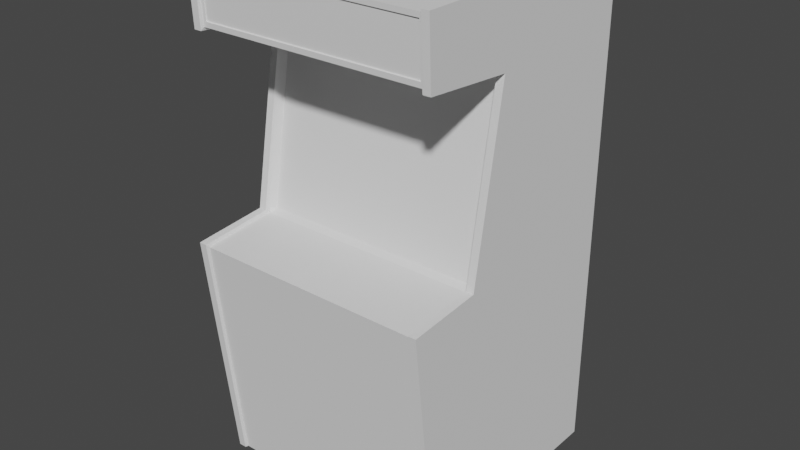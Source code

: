 # Source: machine-1.blend  (saved by Blender 2.80.75; exported with 4.5.12 LTS)
import bpy
from mathutils import Matrix  # noqa: F401  (used for matrix-valued properties, if any)

bpy.ops.wm.read_factory_settings(use_empty=True)
scene = bpy.context.scene
scene.name = 'Scene'

# ---- collections
col_collection = bpy.data.collections.new('Collection'); scene.collection.children.link(col_collection)

# ---- world
world_world = bpy.data.worlds.new('World'); scene.world = world_world
world_world.use_nodes = True; world_world.node_tree.nodes.clear()
_N = world_world.node_tree.nodes; _L = world_world.node_tree.links
n0 = _N.new('ShaderNodeOutputWorld'); n0.name = 'World Output'; n0.location = (300, 300)
n1 = _N.new('ShaderNodeBackground'); n1.name = 'Background'; n1.location = (10, 300)
n1.inputs[0].default_value = (0.05088, 0.05088, 0.05088, 1.0)
_L.new(n1.outputs[0], n0.inputs[0])
n0.is_active_output = True
world_world.color = (0.05088, 0.05088, 0.05088)
world_world.use_sun_shadow = False
world_world.sun_shadow_jitter_overblur = 0.0

# ---- meshes
me_cube_006 = bpy.data.meshes.new('Cube.006')
me_cube_006.from_pydata([(-1.0, -0.8761, 0.0), (-1.0, 1.0, 0.0), (-1.0, 1.0, 0.968), (-0.9304, 0.975, 1.987), (-0.9304, -0.8511, 0.0), (-0.9304, 0.975, 1.748), (-0.9304, 0.975, 0.9974), (-0.9304, 0.975, 1.721), (-0.9304, 0.975, 0.968), (-0.9304, 0.975, 0.0), (-0.9304, -0.975, 1.987), (-0.9304, -0.9512, 1.76), (-0.9304, -1.072, 0.9594), (-1.0, -0.9762, 1.748), (-1.0, -1.0, 2.0), (-1.0, 1.0, 2.0), (-0.938, 1.0, 0.0), (-0.938, -1.0, 2.0), (-1.0, 1.0, 1.748), (-0.938, -0.9762, 1.748), (-1.0, 1.0, 1.721), (-1.0, 1.0, 0.9974), (-1.0, -1.097, 0.9719), (-0.938, -0.2483, 1.721), (-0.938, -1.097, 0.9719), (-0.938, -0.4995, 0.9974), (-1.0, -0.4995, 0.9974), (-1.0, -0.2483, 1.721), (-0.9304, -0.2233, 1.733), (-0.938, 1.0, 2.0), (-0.938, -0.8761, 0.0), (-0.938, 1.0, 1.748), (-0.938, 1.0, 0.9974), (-0.938, 1.0, 1.721), (-0.938, 1.0, 0.968), (-1.0, -0.8394, 0.0), (-1.0, -0.9609, 2.0), (-1.0, -0.9609, 1.748), (-1.0, -0.4702, 0.9974), (-1.0, -0.2239, 1.721), (-1.0, -1.056, 0.9719), (-0.938, -0.8394, 0.0), (-0.938, -0.9609, 2.0), (-0.9304, -0.4745, 0.9849), (-0.9304, -0.8394, 0.0), (-0.9304, 0.975, 1.707), (-1.0, 1.0, 1.707), (-1.0, -0.2532, 1.707), (-0.938, 1.0, 1.707), (-1.0, -0.2287, 1.707), (-0.938, -0.2532, 1.707), (-0.9304, -0.2282, 1.719), (-0.9304, 0.975, 1.013), (-1.0, 1.0, 1.013), (-0.938, 1.0, 1.013), (-1.0, -0.4649, 1.013), (-0.938, -0.4941, 1.013), (-0.9304, -0.4691, 1.001), (-1.0, -0.4941, 1.013), (-0.9069, -0.9512, 1.76), (-0.9069, -1.072, 0.9594), (-0.9069, -0.2233, 1.733), (-0.9069, -0.975, 1.987), (-0.9064, -0.1739, 1.717), (-0.9069, 0.975, 1.707), (-0.9064, -0.4148, 0.9995), (-0.9304, -0.9729, 1.968), (-0.9304, 0.975, 1.967), (-1.0, -0.9979, 1.978), (-1.0, 1.0, 1.978), (-0.938, 1.0, 1.978), (-0.938, -0.9979, 1.978), (-1.0, -0.9609, 1.978), (-0.9069, -0.9729, 1.968), (-0.9069, 0.975, 1.967), (-0.9304, -0.9533, 1.78), (-0.9304, 0.975, 1.769), (-1.0, 1.0, 1.77), (-0.938, 1.0, 1.77), (-0.938, -0.9783, 1.77), (-1.0, -0.9609, 1.77), (-0.9069, 0.975, 1.769), (-1.0, -0.9783, 1.77), (-1.0, -0.9977, 1.976), (-0.9304, -0.9727, 1.966), (-0.9304, 0.975, 1.964), (-1.0, 1.0, 1.976), (-0.938, 1.0, 1.976), (-0.938, -0.9977, 1.976), (-1.0, -0.9609, 1.976), (-0.9069, -0.9727, 1.966), (-0.9304, -0.9536, 1.782), (-0.9304, 0.975, 1.771), (-1.0, 1.0, 1.772), (-0.938, 1.0, 1.772), (-0.938, -0.9786, 1.772), (-1.0, -0.9609, 1.772), (-0.9069, -0.9536, 1.782), (-1.0, -0.9786, 1.772), (-0.9069, 0.975, 0.0), (-0.9069, -0.4745, 0.9849), (-0.9069, -0.8394, 0.0), (-0.9069, -0.9533, 1.78), (-0.9069, -0.9623, 1.966), (-0.9069, -0.9432, 1.782), (-0.9069, 0.975, 1.987), (-0.9069, -0.8511, 0.0), (-0.9069, 0.975, 1.748), (-0.9069, 0.975, 0.9974), (-0.9069, 0.975, 1.721), (-0.9069, 0.975, 0.968), (-0.9069, 0.975, 1.013), (-0.9069, 0.975, 1.964), (-0.9069, 0.975, 1.771), (1.0, -0.8761, 0.0), (1.0, 1.0, 0.0), (0.9069, 0.975, 1.721), (1.0, 1.0, 0.968), (0.9304, 0.975, 1.987), (0.9304, -0.8511, 0.0), (0.9304, 0.975, 1.748), (0.9304, 0.975, 0.9974), (0.9304, 0.975, 1.721), (0.9304, 0.975, 0.968), (0.9304, 0.975, 0.0), (0.9304, -0.975, 1.987), (0.9304, -0.9512, 1.76), (0.9304, -1.072, 0.9594), (1.0, -0.9762, 1.748), (1.0, -1.0, 2.0), (1.0, 1.0, 2.0), (0.938, 1.0, 0.0), (0.938, -1.0, 2.0), (1.0, 1.0, 1.748), (0.938, -0.9762, 1.748), (1.0, 1.0, 1.721), (1.0, 1.0, 0.9974), (1.0, -1.097, 0.9719), (0.938, -0.2483, 1.721), (0.938, -1.097, 0.9719), (0.938, -0.4995, 0.9974), (1.0, -0.4995, 0.9974), (1.0, -0.2483, 1.721), (0.9304, -0.2233, 1.733), (0.938, 1.0, 2.0), (0.938, -0.8761, 0.0), (0.938, 1.0, 1.748), (0.938, 1.0, 0.9974), (0.938, 1.0, 1.721), (0.938, 1.0, 0.968), (1.0, -0.8394, 0.0), (1.0, -0.9609, 2.0), (1.0, -0.9609, 1.748), (1.0, -0.4702, 0.9974), (1.0, -0.2239, 1.721), (1.0, -1.056, 0.9719), (0.938, -0.8394, 0.0), (0.938, -0.9609, 2.0), (0.9304, -0.4745, 0.9849), (0.9304, -0.8394, 0.0), (0.9069, 0.975, 1.707), (0.9304, 0.975, 1.707), (1.0, 1.0, 1.707), (1.0, -0.2532, 1.707), (0.938, 1.0, 1.707), (1.0, -0.2287, 1.707), (0.938, -0.2532, 1.707), (0.9304, -0.2282, 1.719), (0.9304, 0.975, 1.013), (1.0, 1.0, 1.013), (0.938, 1.0, 1.013), (1.0, -0.4649, 1.013), (0.938, -0.4941, 1.013), (0.9304, -0.4691, 1.001), (1.0, -0.4941, 1.013), (0.9069, -0.8394, 0.0), (0.9064, -0.1739, 1.717), (0.9304, -0.9729, 1.968), (0.9304, 0.975, 1.967), (1.0, -0.9979, 1.978), (1.0, 1.0, 1.978), (0.938, 1.0, 1.978), (0.938, -0.9979, 1.978), (1.0, -0.9609, 1.978), (0.9304, -0.9533, 1.78), (0.9304, 0.975, 1.769), (1.0, 1.0, 1.77), (0.938, 1.0, 1.77), (0.938, -0.9783, 1.77), (1.0, -0.9609, 1.77), (1.0, -0.9783, 1.77), (1.0, -0.9977, 1.976), (0.9304, -0.9727, 1.966), (0.9304, 0.975, 1.964), (1.0, 1.0, 1.976), (0.938, 1.0, 1.976), (0.938, -0.9977, 1.976), (1.0, -0.9609, 1.976), (0.9069, -0.9727, 1.966), (0.9069, 0.975, 1.964), (0.9304, -0.9536, 1.782), (0.9304, 0.975, 1.771), (1.0, 1.0, 1.772), (0.938, 1.0, 1.772), (0.938, -0.9786, 1.772), (1.0, -0.9609, 1.772), (0.9069, -0.9536, 1.782), (0.9069, 0.975, 1.771), (1.0, -0.9786, 1.772), (0.9069, 0.975, 1.987), (0.9069, -0.8511, 0.0), (0.9069, 0.975, 1.748), (0.9069, 0.975, 0.9974), (0.9069, 0.975, 1.013), (0.9069, 0.975, 0.0), (0.9069, -0.9512, 1.76), (0.9069, -1.072, 0.9594), (0.9069, -0.2233, 1.733), (0.9064, -0.4148, 0.9995), (0.9069, -0.9729, 1.968), (0.9069, 0.975, 1.769), (0.9069, -0.9533, 1.78), (0.9069, -0.9623, 1.966), (0.9069, -0.4745, 0.9849), (0.9069, -0.975, 1.987), (0.9069, -0.9432, 1.782), (0.9069, 0.975, 0.968), (0.9069, 0.975, 1.967)], [], [(72, 36, 15, 69), (39, 37, 18, 20), (40, 38, 21, 2), (49, 39, 20, 46), (35, 40, 2, 1), (51, 28, 23, 50), (4, 12, 24, 30), (35, 41, 30, 0), (12, 43, 25, 24), (28, 11, 19, 23), (10, 42, 17), (66, 10, 17, 71), (73, 62, 10, 66), (61, 59, 11, 28), (60, 100, 43, 12), (106, 60, 12, 4), (16, 34, 8, 9), (70, 29, 3, 67), (41, 44, 4, 30), (33, 31, 5, 7), (34, 32, 6, 8), (48, 33, 7, 45), (71, 17, 14, 68), (42, 36, 14, 17), (23, 19, 13, 27), (24, 25, 26, 22), (30, 24, 22, 0), (50, 23, 27, 47), (1, 2, 34, 16), (69, 15, 29, 70), (20, 18, 31, 33), (2, 21, 32, 34), (46, 20, 33, 48), (63, 61, 28, 51), (29, 15, 36, 42), (16, 9, 44, 41), (105, 3, 10, 62), (3, 29, 42, 10), (1, 16, 41, 35), (0, 22, 40, 35), (47, 27, 39, 49), (22, 26, 38, 40), (27, 13, 37, 39), (68, 14, 36, 72), (58, 47, 49, 55), (65, 63, 51, 57), (53, 46, 48, 54), (56, 50, 47, 58), (54, 48, 45, 52), (57, 51, 50, 56), (55, 49, 46, 53), (38, 55, 53, 21), (43, 57, 56, 25), (32, 54, 52, 6), (25, 56, 58, 26), (21, 53, 54, 32), (100, 65, 57, 43), (26, 58, 55, 38), (6, 52, 111, 108), (52, 45, 64, 111), (9, 99, 101, 44), (9, 8, 110, 99), (67, 3, 105, 74), (44, 101, 106, 4), (7, 5, 107, 109), (8, 6, 108, 110), (45, 7, 109, 64), (85, 67, 74, 112), (103, 73, 90), (83, 68, 72, 89), (86, 69, 70, 87), (88, 71, 68, 83), (87, 70, 67, 85), (90, 73, 66, 84), (84, 66, 71, 88), (89, 72, 69, 86), (37, 80, 77, 18), (11, 75, 79, 19), (59, 102, 75, 11), (31, 78, 76, 5), (19, 79, 82, 13), (18, 77, 78, 31), (13, 82, 80, 37), (5, 76, 81, 107), (96, 89, 86, 93), (91, 84, 88, 95), (97, 90, 84, 91), (94, 87, 85, 92), (95, 88, 83, 98), (93, 86, 87, 94), (98, 83, 89, 96), (104, 103, 90, 97), (92, 85, 112, 113), (76, 92, 113, 81), (102, 104, 97), (82, 98, 96, 80), (77, 93, 94, 78), (79, 95, 98, 82), (78, 94, 92, 76), (102, 97, 91, 75), (75, 91, 95, 79), (80, 96, 93, 77), (81, 113, 207, 220), (113, 112, 199, 207), (107, 81, 220, 211), (112, 74, 227, 199), (108, 111, 213, 212), (111, 64, 160, 213), (99, 214, 175, 101), (99, 110, 226, 214), (74, 105, 209, 227), (101, 175, 210, 106), (109, 107, 211, 116), (110, 108, 212, 226), (64, 109, 116, 160), (221, 225, 104, 102), (225, 222, 103, 104), (215, 221, 102, 59), (222, 219, 73, 103), (219, 224, 62, 73), (217, 215, 59, 61), (216, 223, 100, 60), (210, 216, 60, 106), (176, 217, 61, 63), (209, 105, 62, 224), (218, 176, 63, 65), (223, 218, 65, 100), (183, 180, 130, 151), (154, 135, 133, 152), (155, 117, 136, 153), (165, 162, 135, 154), (150, 115, 117, 155), (167, 166, 138, 143), (119, 145, 139, 127), (150, 114, 145, 156), (127, 139, 140, 158), (143, 138, 134, 126), (125, 132, 157), (177, 182, 132, 125), (219, 177, 125, 224), (217, 143, 126, 215), (216, 127, 158, 223), (210, 119, 127, 216), (131, 124, 123, 149), (181, 178, 118, 144), (156, 145, 119, 159), (148, 122, 120, 146), (149, 123, 121, 147), (164, 161, 122, 148), (182, 179, 129, 132), (157, 132, 129, 151), (138, 142, 128, 134), (139, 137, 141, 140), (145, 114, 137, 139), (166, 163, 142, 138), (115, 131, 149, 117), (180, 181, 144, 130), (135, 148, 146, 133), (117, 149, 147, 136), (162, 164, 148, 135), (176, 167, 143, 217), (144, 157, 151, 130), (131, 156, 159, 124), (209, 224, 125, 118), (118, 125, 157, 144), (115, 150, 156, 131), (114, 150, 155, 137), (163, 165, 154, 142), (137, 155, 153, 141), (142, 154, 152, 128), (179, 183, 151, 129), (174, 171, 165, 163), (218, 173, 167, 176), (169, 170, 164, 162), (172, 174, 163, 166), (170, 168, 161, 164), (173, 172, 166, 167), (171, 169, 162, 165), (153, 136, 169, 171), (158, 140, 172, 173), (147, 121, 168, 170), (140, 141, 174, 172), (136, 147, 170, 169), (223, 158, 173, 218), (141, 153, 171, 174), (121, 212, 213, 168), (168, 213, 160, 161), (124, 159, 175, 214), (124, 214, 226, 123), (178, 227, 209, 118), (159, 119, 210, 175), (122, 116, 211, 120), (123, 226, 212, 121), (161, 160, 116, 122), (193, 199, 227, 178), (222, 198, 219), (191, 197, 183, 179), (194, 195, 181, 180), (196, 191, 179, 182), (195, 193, 178, 181), (198, 192, 177, 219), (192, 196, 182, 177), (197, 194, 180, 183), (152, 133, 186, 189), (126, 134, 188, 184), (215, 126, 184, 221), (146, 120, 185, 187), (134, 128, 190, 188), (133, 146, 187, 186), (128, 152, 189, 190), (120, 211, 220, 185), (205, 202, 194, 197), (200, 204, 196, 192), (206, 200, 192, 198), (203, 201, 193, 195), (204, 208, 191, 196), (202, 203, 195, 194), (208, 205, 197, 191), (225, 206, 198, 222), (201, 207, 199, 193), (185, 220, 207, 201), (221, 206, 225), (190, 189, 205, 208), (186, 187, 203, 202), (188, 190, 208, 204), (187, 185, 201, 203), (221, 184, 200, 206), (184, 188, 204, 200), (189, 186, 202, 205)])
_uv = me_cube_006.uv_layers.new(name='UVMap')
_uv.uv.foreach_set('vector', [0.6222, 0.004891, 0.625, 0.004891, 0.625, 0.25, 0.6222, 0.25, 0.5925, 0.004891, 0.5934, 0.004891, 0.5934, 0.25, 0.5925, 0.25, 0.4987, 0.004891, 0.4997, 0.004891, 0.4997, 0.25, 0.4987, 0.25, 0.5907, 0.004891, 0.5925, 0.004891, 0.5925, 0.25, 0.5907, 0.25, 0.375, 0.004891, 0.4987, 0.004891, 0.4987, 0.25, 0.375, 0.25, 0.5907, 0.9913, 0.5925, 0.9913, 0.5925, 0.9923, 0.5907, 0.9923, 0.375, 0.9913, 0.4987, 0.9913, 0.4987, 0.9923, 0.375, 0.9923, 0.125, 0.7451, 0.1327, 0.7451, 0.1327, 0.75, 0.125, 0.75, 0.4987, 0.9913, 0.4997, 0.9913, 0.4997, 0.9923, 0.4987, 0.9923, 0.5925, 0.9913, 0.5934, 0.9913, 0.5934, 0.9923, 0.5925, 0.9923, 0.8663, 0.75, 0.8673, 0.7451, 0.8673, 0.75, 0.6222, 0.9913, 0.625, 0.9913, 0.625, 0.9923, 0.6222, 0.9923, 0.6222, 0.9884, 0.625, 0.9884, 0.625, 0.9913, 0.6222, 0.9913, 0.5925, 0.9884, 0.5934, 0.9884, 0.5934, 0.9913, 0.5925, 0.9913, 0.4987, 0.9884, 0.4997, 0.9884, 0.4997, 0.9913, 0.4987, 0.9913, 0.375, 0.9884, 0.4987, 0.9884, 0.4987, 0.9913, 0.375, 0.9913, 0.375, 0.2577, 0.4987, 0.2577, 0.4987, 0.2587, 0.375, 0.2587, 0.6222, 0.2577, 0.625, 0.2577, 0.625, 0.2587, 0.6222, 0.2587, 0.1327, 0.7451, 0.1337, 0.7451, 0.1337, 0.75, 0.1327, 0.75, 0.5925, 0.2577, 0.5934, 0.2577, 0.5934, 0.2587, 0.5925, 0.2587, 0.4987, 0.2577, 0.4997, 0.2577, 0.4997, 0.2587, 0.4987, 0.2587, 0.5907, 0.2577, 0.5925, 0.2577, 0.5925, 0.2587, 0.5907, 0.2587, 0.6222, 0.9923, 0.625, 0.9923, 0.625, 1.0, 0.6222, 1.0, 0.8673, 0.7451, 0.875, 0.7451, 0.875, 0.75, 0.8673, 0.75, 0.5925, 0.9923, 0.5934, 0.9923, 0.5934, 1.0, 0.5925, 1.0, 0.4987, 0.9923, 0.4997, 0.9923, 0.4997, 1.0, 0.4987, 1.0, 0.375, 0.9923, 0.4987, 0.9923, 0.4987, 1.0, 0.375, 1.0, 0.5907, 0.9923, 0.5925, 0.9923, 0.5925, 1.0, 0.5907, 1.0, 0.375, 0.25, 0.4987, 0.25, 0.4987, 0.2577, 0.375, 0.2577, 0.6222, 0.25, 0.625, 0.25, 0.625, 0.2577, 0.6222, 0.2577, 0.5925, 0.25, 0.5934, 0.25, 0.5934, 0.2577, 0.5925, 0.2577, 0.4987, 0.25, 0.4997, 0.25, 0.4997, 0.2577, 0.4987, 0.2577, 0.5907, 0.25, 0.5925, 0.25, 0.5925, 0.2577, 0.5907, 0.2577, 0.5907, 0.9884, 0.5925, 0.9884, 0.5925, 0.9913, 0.5907, 0.9913, 0.8673, 0.5, 0.875, 0.5, 0.875, 0.7451, 0.8673, 0.7451, 0.1327, 0.5, 0.1337, 0.5, 0.1337, 0.7451, 0.1327, 0.7451, 0.8634, 0.5, 0.8663, 0.5, 0.8663, 0.75, 0.8634, 0.75, 0.8663, 0.5, 0.8673, 0.5, 0.8673, 0.7451, 0.8663, 0.75, 0.125, 0.5, 0.1327, 0.5, 0.1327, 0.7451, 0.125, 0.7451, 0.375, 0.0, 0.4987, 0.0, 0.4987, 0.004891, 0.375, 0.004891, 0.5907, 0.0, 0.5925, 0.0, 0.5925, 0.004891, 0.5907, 0.004891, 0.4987, 0.0, 0.4997, 0.0, 0.4997, 0.004891, 0.4987, 0.004891, 0.5925, 0.0, 0.5934, 0.0, 0.5934, 0.004891, 0.5925, 0.004891, 0.6222, 0.0, 0.625, 0.0, 0.625, 0.004891, 0.6222, 0.004891, 0.5017, 0.0, 0.5907, 0.0, 0.5907, 0.004891, 0.5017, 0.004891, 0.5017, 0.9884, 0.5907, 0.9884, 0.5907, 0.9913, 0.5017, 0.9913, 0.5017, 0.25, 0.5907, 0.25, 0.5907, 0.2577, 0.5017, 0.2577, 0.5017, 0.9923, 0.5907, 0.9923, 0.5907, 1.0, 0.5017, 1.0, 0.5017, 0.2577, 0.5907, 0.2577, 0.5907, 0.2587, 0.5017, 0.2587, 0.5017, 0.9913, 0.5907, 0.9913, 0.5907, 0.9923, 0.5017, 0.9923, 0.5017, 0.004891, 0.5907, 0.004891, 0.5907, 0.25, 0.5017, 0.25, 0.4997, 0.004891, 0.5017, 0.004891, 0.5017, 0.25, 0.4997, 0.25, 0.4997, 0.9913, 0.5017, 0.9913, 0.5017, 0.9923, 0.4997, 0.9923, 0.4997, 0.2577, 0.5017, 0.2577, 0.5017, 0.2587, 0.4997, 0.2587, 0.4997, 0.9923, 0.5017, 0.9923, 0.5017, 1.0, 0.4997, 1.0, 0.4997, 0.25, 0.5017, 0.25, 0.5017, 0.2577, 0.4997, 0.2577, 0.4997, 0.9884, 0.5017, 0.9884, 0.5017, 0.9913, 0.4997, 0.9913, 0.4997, 0.0, 0.5017, 0.0, 0.5017, 0.004891, 0.4997, 0.004891, 0.4997, 0.2587, 0.5017, 0.2587, 0.5017, 0.2616, 0.4997, 0.2616, 0.5017, 0.2587, 0.5907, 0.2587, 0.5907, 0.2616, 0.5017, 0.2616, 0.1337, 0.5, 0.1366, 0.5, 0.1366, 0.7451, 0.1337, 0.7451, 0.375, 0.2587, 0.4987, 0.2587, 0.4987, 0.2616, 0.375, 0.2616, 0.6222, 0.2587, 0.625, 0.2587, 0.625, 0.2616, 0.6222, 0.2616, 0.1337, 0.7451, 0.1366, 0.7451, 0.1366, 0.75, 0.1337, 0.75, 0.5925, 0.2587, 0.5934, 0.2587, 0.5934, 0.2616, 0.5925, 0.2616, 0.4987, 0.2587, 0.4997, 0.2587, 0.4997, 0.2616, 0.4987, 0.2616, 0.5907, 0.2587, 0.5925, 0.2587, 0.5925, 0.2616, 0.5907, 0.2616, 0.622, 0.2587, 0.6222, 0.2587, 0.6222, 0.2616, 0.622, 0.2616, 0.622, 0.9884, 0.6222, 0.9884, 0.622, 0.9884, 0.622, 0.0, 0.6222, 0.0, 0.6222, 0.004891, 0.622, 0.004891, 0.622, 0.25, 0.6222, 0.25, 0.6222, 0.2577, 0.622, 0.2577, 0.622, 0.9923, 0.6222, 0.9923, 0.6222, 1.0, 0.622, 1.0, 0.622, 0.2577, 0.6222, 0.2577, 0.6222, 0.2587, 0.622, 0.2587, 0.622, 0.9884, 0.6222, 0.9884, 0.6222, 0.9913, 0.622, 0.9913, 0.622, 0.9913, 0.6222, 0.9913, 0.6222, 0.9923, 0.622, 0.9923, 0.622, 0.004891, 0.6222, 0.004891, 0.6222, 0.25, 0.622, 0.25, 0.5934, 0.004891, 0.5962, 0.004891, 0.5962, 0.25, 0.5934, 0.25, 0.5934, 0.9913, 0.5962, 0.9913, 0.5962, 0.9923, 0.5934, 0.9923, 0.5934, 0.9884, 0.5962, 0.9884, 0.5962, 0.9913, 0.5934, 0.9913, 0.5934, 0.2577, 0.5962, 0.2577, 0.5962, 0.2587, 0.5934, 0.2587, 0.5934, 0.9923, 0.5962, 0.9923, 0.5962, 1.0, 0.5934, 1.0, 0.5934, 0.25, 0.5962, 0.25, 0.5962, 0.2577, 0.5934, 0.2577, 0.5934, 0.0, 0.5962, 0.0, 0.5962, 0.004891, 0.5934, 0.004891, 0.5934, 0.2587, 0.5962, 0.2587, 0.5962, 0.2616, 0.5934, 0.2616, 0.5965, 0.004891, 0.622, 0.004891, 0.622, 0.25, 0.5965, 0.25, 0.5965, 0.9913, 0.622, 0.9913, 0.622, 0.9923, 0.5965, 0.9923, 0.5965, 0.9884, 0.622, 0.9884, 0.622, 0.9913, 0.5965, 0.9913, 0.5965, 0.2577, 0.622, 0.2577, 0.622, 0.2587, 0.5965, 0.2587, 0.5965, 0.9923, 0.622, 0.9923, 0.622, 1.0, 0.5965, 1.0, 0.5965, 0.25, 0.622, 0.25, 0.622, 0.2577, 0.5965, 0.2577, 0.5965, 0.0, 0.622, 0.0, 0.622, 0.004891, 0.5965, 0.004891, 0.5965, 0.9884, 0.622, 0.9884, 0.622, 0.9884, 0.5965, 0.9884, 0.5965, 0.2587, 0.622, 0.2587, 0.622, 0.2616, 0.5965, 0.2616, 0.5962, 0.2587, 0.5965, 0.2587, 0.5965, 0.2616, 0.5962, 0.2616, 0.5962, 0.9884, 0.5965, 0.9884, 0.5965, 0.9884, 0.5962, 0.0, 0.5965, 0.0, 0.5965, 0.004891, 0.5962, 0.004891, 0.5962, 0.25, 0.5965, 0.25, 0.5965, 0.2577, 0.5962, 0.2577, 0.5962, 0.9923, 0.5965, 0.9923, 0.5965, 1.0, 0.5962, 1.0, 0.5962, 0.2577, 0.5965, 0.2577, 0.5965, 0.2587, 0.5962, 0.2587, 0.5962, 0.9884, 0.5965, 0.9884, 0.5965, 0.9913, 0.5962, 0.9913, 0.5962, 0.9913, 0.5965, 0.9913, 0.5965, 0.9923, 0.5962, 0.9923, 0.5962, 0.004891, 0.5965, 0.004891, 0.5965, 0.25, 0.5962, 0.25, 0.5962, 0.2616, 0.5965, 0.2616, 0.5965, 0.2616, 0.5962, 0.2616, 0.5965, 0.2616, 0.622, 0.2616, 0.622, 0.2616, 0.5965, 0.2616, 0.5934, 0.2616, 0.5962, 0.2616, 0.5962, 0.2616, 0.5934, 0.2616, 0.622, 0.2616, 0.6222, 0.2616, 0.6222, 0.2616, 0.622, 0.2616, 0.4997, 0.2616, 0.5017, 0.2616, 0.5017, 0.2616, 0.4997, 0.2616, 0.5017, 0.2616, 0.5907, 0.2616, 0.5907, 0.2616, 0.5017, 0.2616, 0.1366, 0.5, 0.1366, 0.5, 0.1366, 0.7451, 0.1366, 0.7451, 0.375, 0.2616, 0.4987, 0.2616, 0.4987, 0.2616, 0.375, 0.2616, 0.6222, 0.2616, 0.625, 0.2616, 0.625, 0.2616, 0.6222, 0.2616, 0.1366, 0.7451, 0.1366, 0.7451, 0.1366, 0.75, 0.1366, 0.75, 0.5925, 0.2616, 0.5934, 0.2616, 0.5934, 0.2616, 0.5925, 0.2616, 0.4987, 0.2616, 0.4997, 0.2616, 0.4997, 0.2616, 0.4987, 0.2616, 0.5907, 0.2616, 0.5925, 0.2616, 0.5925, 0.2616, 0.5907, 0.2616, 0.5962, 0.9884, 0.5965, 0.9884, 0.5965, 0.9884, 0.5962, 0.9884, 0.5965, 0.9884, 0.622, 0.9884, 0.622, 0.9884, 0.5965, 0.9884, 0.5934, 0.9884, 0.5962, 0.9884, 0.5962, 0.9884, 0.5934, 0.9884, 0.622, 0.9884, 0.6222, 0.9884, 0.6222, 0.9884, 0.622, 0.9884, 0.6222, 0.9884, 0.625, 0.9884, 0.625, 0.9884, 0.6222, 0.9884, 0.5925, 0.9884, 0.5934, 0.9884, 0.5934, 0.9884, 0.5925, 0.9884, 0.4987, 0.9884, 0.4997, 0.9884, 0.4997, 0.9884, 0.4987, 0.9884, 0.375, 0.9884, 0.4987, 0.9884, 0.4987, 0.9884, 0.375, 0.9884, 0.5907, 0.9884, 0.5925, 0.9884, 0.5925, 0.9884, 0.5907, 0.9884, 0.8634, 0.5, 0.8634, 0.5, 0.8634, 0.75, 0.8634, 0.75, 0.5017, 0.9884, 0.5907, 0.9884, 0.5907, 0.9884, 0.5017, 0.9884, 0.4997, 0.9884, 0.5017, 0.9884, 0.5017, 0.9884, 0.4997, 0.9884, 0.6222, 0.004891, 0.6222, 0.25, 0.625, 0.25, 0.625, 0.004891, 0.5925, 0.004891, 0.5925, 0.25, 0.5934, 0.25, 0.5934, 0.004891, 0.4987, 0.004891, 0.4987, 0.25, 0.4997, 0.25, 0.4997, 0.004891, 0.5907, 0.004891, 0.5907, 0.25, 0.5925, 0.25, 0.5925, 0.004891, 0.375, 0.004891, 0.375, 0.25, 0.4987, 0.25, 0.4987, 0.004891, 0.5907, 0.9913, 0.5907, 0.9923, 0.5925, 0.9923, 0.5925, 0.9913, 0.375, 0.9913, 0.375, 0.9923, 0.4987, 0.9923, 0.4987, 0.9913, 0.125, 0.7451, 0.125, 0.75, 0.1327, 0.75, 0.1327, 0.7451, 0.4987, 0.9913, 0.4987, 0.9923, 0.4997, 0.9923, 0.4997, 0.9913, 0.5925, 0.9913, 0.5925, 0.9923, 0.5934, 0.9923, 0.5934, 0.9913, 0.8663, 0.75, 0.8673, 0.75, 0.8673, 0.7451, 0.6222, 0.9913, 0.6222, 0.9923, 0.625, 0.9923, 0.625, 0.9913, 0.6222, 0.9884, 0.6222, 0.9913, 0.625, 0.9913, 0.625, 0.9884, 0.5925, 0.9884, 0.5925, 0.9913, 0.5934, 0.9913, 0.5934, 0.9884, 0.4987, 0.9884, 0.4987, 0.9913, 0.4997, 0.9913, 0.4997, 0.9884, 0.375, 0.9884, 0.375, 0.9913, 0.4987, 0.9913, 0.4987, 0.9884, 0.375, 0.2577, 0.375, 0.2587, 0.4987, 0.2587, 0.4987, 0.2577, 0.6222, 0.2577, 0.6222, 0.2587, 0.625, 0.2587, 0.625, 0.2577, 0.1327, 0.7451, 0.1327, 0.75, 0.1337, 0.75, 0.1337, 0.7451, 0.5925, 0.2577, 0.5925, 0.2587, 0.5934, 0.2587, 0.5934, 0.2577, 0.4987, 0.2577, 0.4987, 0.2587, 0.4997, 0.2587, 0.4997, 0.2577, 0.5907, 0.2577, 0.5907, 0.2587, 0.5925, 0.2587, 0.5925, 0.2577, 0.6222, 0.9923, 0.6222, 1.0, 0.625, 1.0, 0.625, 0.9923, 0.8673, 0.7451, 0.8673, 0.75, 0.875, 0.75, 0.875, 0.7451, 0.5925, 0.9923, 0.5925, 1.0, 0.5934, 1.0, 0.5934, 0.9923, 0.4987, 0.9923, 0.4987, 1.0, 0.4997, 1.0, 0.4997, 0.9923, 0.375, 0.9923, 0.375, 1.0, 0.4987, 1.0, 0.4987, 0.9923, 0.5907, 0.9923, 0.5907, 1.0, 0.5925, 1.0, 0.5925, 0.9923, 0.375, 0.25, 0.375, 0.2577, 0.4987, 0.2577, 0.4987, 0.25, 0.6222, 0.25, 0.6222, 0.2577, 0.625, 0.2577, 0.625, 0.25, 0.5925, 0.25, 0.5925, 0.2577, 0.5934, 0.2577, 0.5934, 0.25, 0.4987, 0.25, 0.4987, 0.2577, 0.4997, 0.2577, 0.4997, 0.25, 0.5907, 0.25, 0.5907, 0.2577, 0.5925, 0.2577, 0.5925, 0.25, 0.5907, 0.9884, 0.5907, 0.9913, 0.5925, 0.9913, 0.5925, 0.9884, 0.8673, 0.5, 0.8673, 0.7451, 0.875, 0.7451, 0.875, 0.5, 0.1327, 0.5, 0.1327, 0.7451, 0.1337, 0.7451, 0.1337, 0.5, 0.8634, 0.5, 0.8634, 0.75, 0.8663, 0.75, 0.8663, 0.5, 0.8663, 0.5, 0.8663, 0.75, 0.8673, 0.7451, 0.8673, 0.5, 0.125, 0.5, 0.125, 0.7451, 0.1327, 0.7451, 0.1327, 0.5, 0.375, 0.0, 0.375, 0.004891, 0.4987, 0.004891, 0.4987, 0.0, 0.5907, 0.0, 0.5907, 0.004891, 0.5925, 0.004891, 0.5925, 0.0, 0.4987, 0.0, 0.4987, 0.004891, 0.4997, 0.004891, 0.4997, 0.0, 0.5925, 0.0, 0.5925, 0.004891, 0.5934, 0.004891, 0.5934, 0.0, 0.6222, 0.0, 0.6222, 0.004891, 0.625, 0.004891, 0.625, 0.0, 0.5017, 0.0, 0.5017, 0.004891, 0.5907, 0.004891, 0.5907, 0.0, 0.5017, 0.9884, 0.5017, 0.9913, 0.5907, 0.9913, 0.5907, 0.9884, 0.5017, 0.25, 0.5017, 0.2577, 0.5907, 0.2577, 0.5907, 0.25, 0.5017, 0.9923, 0.5017, 1.0, 0.5907, 1.0, 0.5907, 0.9923, 0.5017, 0.2577, 0.5017, 0.2587, 0.5907, 0.2587, 0.5907, 0.2577, 0.5017, 0.9913, 0.5017, 0.9923, 0.5907, 0.9923, 0.5907, 0.9913, 0.5017, 0.004891, 0.5017, 0.25, 0.5907, 0.25, 0.5907, 0.004891, 0.4997, 0.004891, 0.4997, 0.25, 0.5017, 0.25, 0.5017, 0.004891, 0.4997, 0.9913, 0.4997, 0.9923, 0.5017, 0.9923, 0.5017, 0.9913, 0.4997, 0.2577, 0.4997, 0.2587, 0.5017, 0.2587, 0.5017, 0.2577, 0.4997, 0.9923, 0.4997, 1.0, 0.5017, 1.0, 0.5017, 0.9923, 0.4997, 0.25, 0.4997, 0.2577, 0.5017, 0.2577, 0.5017, 0.25, 0.4997, 0.9884, 0.4997, 0.9913, 0.5017, 0.9913, 0.5017, 0.9884, 0.4997, 0.0, 0.4997, 0.004891, 0.5017, 0.004891, 0.5017, 0.0, 0.4997, 0.2587, 0.4997, 0.2616, 0.5017, 0.2616, 0.5017, 0.2587, 0.5017, 0.2587, 0.5017, 0.2616, 0.5907, 0.2616, 0.5907, 0.2587, 0.1337, 0.5, 0.1337, 0.7451, 0.1366, 0.7451, 0.1366, 0.5, 0.375, 0.2587, 0.375, 0.2616, 0.4987, 0.2616, 0.4987, 0.2587, 0.6222, 0.2587, 0.6222, 0.2616, 0.625, 0.2616, 0.625, 0.2587, 0.1337, 0.7451, 0.1337, 0.75, 0.1366, 0.75, 0.1366, 0.7451, 0.5925, 0.2587, 0.5925, 0.2616, 0.5934, 0.2616, 0.5934, 0.2587, 0.4987, 0.2587, 0.4987, 0.2616, 0.4997, 0.2616, 0.4997, 0.2587, 0.5907, 0.2587, 0.5907, 0.2616, 0.5925, 0.2616, 0.5925, 0.2587, 0.622, 0.2587, 0.622, 0.2616, 0.6222, 0.2616, 0.6222, 0.2587, 0.622, 0.9884, 0.622, 0.9884, 0.6222, 0.9884, 0.622, 0.0, 0.622, 0.004891, 0.6222, 0.004891, 0.6222, 0.0, 0.622, 0.25, 0.622, 0.2577, 0.6222, 0.2577, 0.6222, 0.25, 0.622, 0.9923, 0.622, 1.0, 0.6222, 1.0, 0.6222, 0.9923, 0.622, 0.2577, 0.622, 0.2587, 0.6222, 0.2587, 0.6222, 0.2577, 0.622, 0.9884, 0.622, 0.9913, 0.6222, 0.9913, 0.6222, 0.9884, 0.622, 0.9913, 0.622, 0.9923, 0.6222, 0.9923, 0.6222, 0.9913, 0.622, 0.004891, 0.622, 0.25, 0.6222, 0.25, 0.6222, 0.004891, 0.5934, 0.004891, 0.5934, 0.25, 0.5962, 0.25, 0.5962, 0.004891, 0.5934, 0.9913, 0.5934, 0.9923, 0.5962, 0.9923, 0.5962, 0.9913, 0.5934, 0.9884, 0.5934, 0.9913, 0.5962, 0.9913, 0.5962, 0.9884, 0.5934, 0.2577, 0.5934, 0.2587, 0.5962, 0.2587, 0.5962, 0.2577, 0.5934, 0.9923, 0.5934, 1.0, 0.5962, 1.0, 0.5962, 0.9923, 0.5934, 0.25, 0.5934, 0.2577, 0.5962, 0.2577, 0.5962, 0.25, 0.5934, 0.0, 0.5934, 0.004891, 0.5962, 0.004891, 0.5962, 0.0, 0.5934, 0.2587, 0.5934, 0.2616, 0.5962, 0.2616, 0.5962, 0.2587, 0.5965, 0.004891, 0.5965, 0.25, 0.622, 0.25, 0.622, 0.004891, 0.5965, 0.9913, 0.5965, 0.9923, 0.622, 0.9923, 0.622, 0.9913, 0.5965, 0.9884, 0.5965, 0.9913, 0.622, 0.9913, 0.622, 0.9884, 0.5965, 0.2577, 0.5965, 0.2587, 0.622, 0.2587, 0.622, 0.2577, 0.5965, 0.9923, 0.5965, 1.0, 0.622, 1.0, 0.622, 0.9923, 0.5965, 0.25, 0.5965, 0.2577, 0.622, 0.2577, 0.622, 0.25, 0.5965, 0.0, 0.5965, 0.004891, 0.622, 0.004891, 0.622, 0.0, 0.5965, 0.9884, 0.5965, 0.9884, 0.622, 0.9884, 0.622, 0.9884, 0.5965, 0.2587, 0.5965, 0.2616, 0.622, 0.2616, 0.622, 0.2587, 0.5962, 0.2587, 0.5962, 0.2616, 0.5965, 0.2616, 0.5965, 0.2587, 0.5962, 0.9884, 0.5965, 0.9884, 0.5965, 0.9884, 0.5962, 0.0, 0.5962, 0.004891, 0.5965, 0.004891, 0.5965, 0.0, 0.5962, 0.25, 0.5962, 0.2577, 0.5965, 0.2577, 0.5965, 0.25, 0.5962, 0.9923, 0.5962, 1.0, 0.5965, 1.0, 0.5965, 0.9923, 0.5962, 0.2577, 0.5962, 0.2587, 0.5965, 0.2587, 0.5965, 0.2577, 0.5962, 0.9884, 0.5962, 0.9913, 0.5965, 0.9913, 0.5965, 0.9884, 0.5962, 0.9913, 0.5962, 0.9923, 0.5965, 0.9923, 0.5965, 0.9913, 0.5962, 0.004891, 0.5962, 0.25, 0.5965, 0.25, 0.5965, 0.004891])
me_cube_006.use_remesh_preserve_volume = False
me_cube_006.use_remesh_preserve_attributes = False
me_cube_006.use_mirror_vertex_groups = False
me_cube_006.update()

# ---- objects
ob_arcade_machine = bpy.data.objects.new('Arcade machine', me_cube_006)

# ---- transforms, parenting, visibility, modifiers, constraints
ob_arcade_machine.location = (0.0, 0.0, 0.0)
ob_arcade_machine.scale = (-0.04, 0.04, 0.08)
ob_arcade_machine.lineart.crease_threshold = 0.0

# ---- collection membership
col_collection.objects.link(ob_arcade_machine)

# ---- scene / render settings (as saved in the file)
scene.frame_start = 1; scene.frame_end = 250; scene.frame_set(1)
scene.render.engine = 'BLENDER_EEVEE_NEXT'
scene.cycles.use_denoising = False
scene.cycles.samples = 128
scene.cycles.sampling_pattern = 'TABULATED_SOBOL'
scene.cycles.use_adaptive_sampling = False
scene.cycles.use_light_tree = False
scene.view_settings.view_transform = 'Filmic'
bpy.context.view_layer.update()

# ---- added for rendering (the .blend has no active camera and no usable light): camera, sun
cam_auto = bpy.data.cameras.new('AutoCamera')
cam_auto.lens = 50.0
cam_auto.sensor_width = 36.0
cam_auto.clip_end = 1000.0
ob_auto_camera = bpy.data.objects.new('AutoCamera', cam_auto)
scene.collection.objects.link(ob_auto_camera)
ob_auto_camera.location = (0.185045, -0.224002, 0.228036)
ob_auto_camera.rotation_euler = (1.09748, -7.21219e-08, 0.694738)
scene.camera = ob_auto_camera
light_auto_sun = bpy.data.lights.new('AutoSun', 'SUN')
light_auto_sun.energy = 3.0
light_auto_sun.angle = 0.0523599
ob_auto_sun = bpy.data.objects.new('AutoSun', light_auto_sun)
scene.collection.objects.link(ob_auto_sun)
ob_auto_sun.rotation_euler = (0.872665, 0.174533, 0.523599)
bpy.context.view_layer.update()

